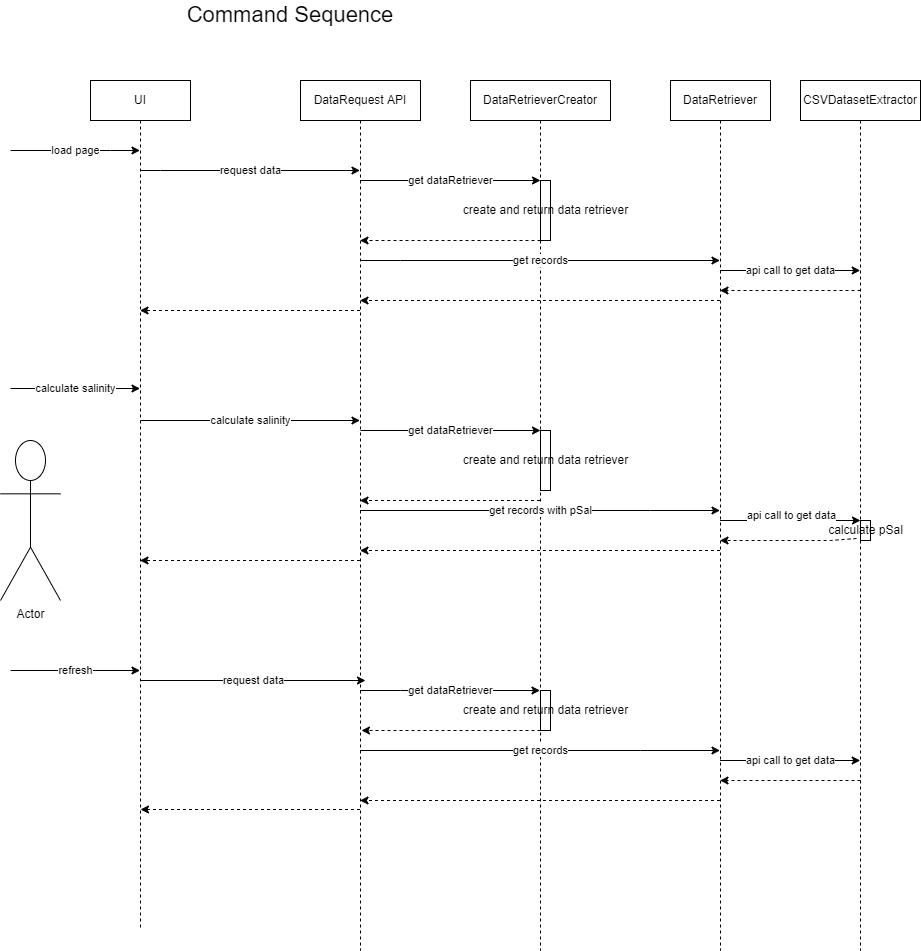

The diagram above was exported from draw.io. Its source (the exported page's mxGraphModel, read from the mxfile embedded in the PNG):
<mxGraphModel dx="1422" dy="705" grid="1" gridSize="10" guides="1" tooltips="1" connect="1" arrows="1" fold="1" page="1" pageScale="1" pageWidth="1100" pageHeight="850" math="0" shadow="0">
  <root>
    <mxCell id="0" />
    <mxCell id="1" parent="0" />
    <mxCell id="RPBewoIg8x98zuWjCoW1-1" value="DataRequest API" style="shape=umlLifeline;perimeter=lifelinePerimeter;whiteSpace=wrap;html=1;container=1;collapsible=0;recursiveResize=0;outlineConnect=0;" vertex="1" parent="1">
      <mxGeometry x="330" y="140" width="120" height="870" as="geometry" />
    </mxCell>
    <mxCell id="RPBewoIg8x98zuWjCoW1-14" value="" style="endArrow=classic;html=1;rounded=0;dashed=1;" edge="1" parent="RPBewoIg8x98zuWjCoW1-1" source="RPBewoIg8x98zuWjCoW1-12">
      <mxGeometry relative="1" as="geometry">
        <mxPoint x="180" y="220" as="sourcePoint" />
        <mxPoint x="59.5" y="220" as="targetPoint" />
        <Array as="points">
          <mxPoint x="140" y="220" />
        </Array>
      </mxGeometry>
    </mxCell>
    <mxCell id="RPBewoIg8x98zuWjCoW1-2" value="calculate salinity" style="endArrow=classic;html=1;rounded=0;" edge="1" parent="RPBewoIg8x98zuWjCoW1-1">
      <mxGeometry width="50" height="50" relative="1" as="geometry">
        <mxPoint x="-160" y="340" as="sourcePoint" />
        <mxPoint x="59.5" y="340" as="targetPoint" />
      </mxGeometry>
    </mxCell>
    <mxCell id="RPBewoIg8x98zuWjCoW1-4" value="UI" style="shape=umlLifeline;perimeter=lifelinePerimeter;whiteSpace=wrap;html=1;container=1;collapsible=0;recursiveResize=0;outlineConnect=0;" vertex="1" parent="1">
      <mxGeometry x="120" y="140" width="100" height="850" as="geometry" />
    </mxCell>
    <mxCell id="RPBewoIg8x98zuWjCoW1-5" value="DataRetrieverCreator" style="shape=umlLifeline;perimeter=lifelinePerimeter;whiteSpace=wrap;html=1;container=1;collapsible=0;recursiveResize=0;outlineConnect=0;" vertex="1" parent="1">
      <mxGeometry x="500" y="140" width="140" height="870" as="geometry" />
    </mxCell>
    <mxCell id="6_nH3MbW4k0rDWkPHN17-10" value="create and return data retriever" style="html=1;points=[];perimeter=orthogonalPerimeter;" vertex="1" parent="RPBewoIg8x98zuWjCoW1-5">
      <mxGeometry x="70" y="100" width="10" height="60" as="geometry" />
    </mxCell>
    <mxCell id="3yjWrf9sNjvU_krWcFxp-4" value="" style="endArrow=classic;html=1;rounded=0;dashed=1;" edge="1" parent="RPBewoIg8x98zuWjCoW1-5">
      <mxGeometry relative="1" as="geometry">
        <mxPoint x="70" y="650" as="sourcePoint" />
        <mxPoint x="-109" y="649.9999999999999" as="targetPoint" />
      </mxGeometry>
    </mxCell>
    <mxCell id="zc4jqGPfyR2H2dx0xpJs-2" value="create and return data retriever" style="html=1;points=[];perimeter=orthogonalPerimeter;" vertex="1" parent="RPBewoIg8x98zuWjCoW1-5">
      <mxGeometry x="70" y="610" width="10" height="40" as="geometry" />
    </mxCell>
    <mxCell id="RPBewoIg8x98zuWjCoW1-8" value="Actor" style="shape=umlActor;verticalLabelPosition=bottom;verticalAlign=top;html=1;outlineConnect=0;" vertex="1" parent="1">
      <mxGeometry x="30" y="500" width="60" height="160" as="geometry" />
    </mxCell>
    <mxCell id="RPBewoIg8x98zuWjCoW1-9" value="CSVDatasetExtractor" style="shape=umlLifeline;perimeter=lifelinePerimeter;whiteSpace=wrap;html=1;container=1;collapsible=0;recursiveResize=0;outlineConnect=0;" vertex="1" parent="1">
      <mxGeometry x="830" y="140" width="120" height="870" as="geometry" />
    </mxCell>
    <mxCell id="RPBewoIg8x98zuWjCoW1-17" value="calculate pSal" style="html=1;points=[];perimeter=orthogonalPerimeter;" vertex="1" parent="RPBewoIg8x98zuWjCoW1-9">
      <mxGeometry x="60" y="440" width="10" height="20" as="geometry" />
    </mxCell>
    <mxCell id="6_nH3MbW4k0rDWkPHN17-13" value="api call to get data" style="endArrow=classic;html=1;rounded=0;" edge="1" parent="RPBewoIg8x98zuWjCoW1-9" source="RPBewoIg8x98zuWjCoW1-12">
      <mxGeometry width="50" height="50" relative="1" as="geometry">
        <mxPoint x="-259.75" y="190" as="sourcePoint" />
        <mxPoint x="59.75" y="190" as="targetPoint" />
        <Array as="points" />
      </mxGeometry>
    </mxCell>
    <mxCell id="6_nH3MbW4k0rDWkPHN17-14" value="" style="endArrow=classic;html=1;rounded=0;dashed=1;" edge="1" parent="RPBewoIg8x98zuWjCoW1-9" target="RPBewoIg8x98zuWjCoW1-12">
      <mxGeometry relative="1" as="geometry">
        <mxPoint x="60" y="210" as="sourcePoint" />
        <mxPoint x="-260" y="210" as="targetPoint" />
        <Array as="points">
          <mxPoint x="-69.5" y="210" />
        </Array>
      </mxGeometry>
    </mxCell>
    <mxCell id="RPBewoIg8x98zuWjCoW1-10" value="load page" style="endArrow=classic;html=1;rounded=0;" edge="1" parent="1" target="RPBewoIg8x98zuWjCoW1-4">
      <mxGeometry width="50" height="50" relative="1" as="geometry">
        <mxPoint x="40" y="210" as="sourcePoint" />
        <mxPoint x="180" y="210" as="targetPoint" />
        <Array as="points">
          <mxPoint x="140" y="210" />
        </Array>
      </mxGeometry>
    </mxCell>
    <mxCell id="RPBewoIg8x98zuWjCoW1-11" value="request data" style="endArrow=classic;html=1;rounded=0;" edge="1" parent="1" source="RPBewoIg8x98zuWjCoW1-4">
      <mxGeometry width="50" height="50" relative="1" as="geometry">
        <mxPoint x="190" y="250" as="sourcePoint" />
        <mxPoint x="389.5" y="230" as="targetPoint" />
        <Array as="points">
          <mxPoint x="190" y="230" />
        </Array>
      </mxGeometry>
    </mxCell>
    <mxCell id="RPBewoIg8x98zuWjCoW1-12" value="DataRetriever" style="shape=umlLifeline;perimeter=lifelinePerimeter;whiteSpace=wrap;html=1;container=1;collapsible=0;recursiveResize=0;outlineConnect=0;" vertex="1" parent="1">
      <mxGeometry x="700" y="140" width="100" height="870" as="geometry" />
    </mxCell>
    <mxCell id="ITtFqu0n-6Pt9u_G8xe9-2" value="api call to get data" style="endArrow=classic;html=1;rounded=0;" edge="1" parent="RPBewoIg8x98zuWjCoW1-12">
      <mxGeometry width="50" height="50" relative="1" as="geometry">
        <mxPoint x="49.5" y="680" as="sourcePoint" />
        <mxPoint x="189.75" y="680" as="targetPoint" />
        <Array as="points" />
      </mxGeometry>
    </mxCell>
    <mxCell id="ITtFqu0n-6Pt9u_G8xe9-3" value="" style="endArrow=classic;html=1;rounded=0;dashed=1;" edge="1" parent="RPBewoIg8x98zuWjCoW1-12">
      <mxGeometry relative="1" as="geometry">
        <mxPoint x="190" y="700" as="sourcePoint" />
        <mxPoint x="49.5" y="700" as="targetPoint" />
        <Array as="points">
          <mxPoint x="60.5" y="700" />
        </Array>
      </mxGeometry>
    </mxCell>
    <mxCell id="RPBewoIg8x98zuWjCoW1-20" value="" style="endArrow=classic;html=1;rounded=0;dashed=1;" edge="1" parent="1" target="RPBewoIg8x98zuWjCoW1-4" source="RPBewoIg8x98zuWjCoW1-1">
      <mxGeometry relative="1" as="geometry">
        <mxPoint x="389.5" y="380" as="sourcePoint" />
        <mxPoint x="270" y="340" as="targetPoint" />
        <Array as="points">
          <mxPoint x="340" y="370" />
        </Array>
      </mxGeometry>
    </mxCell>
    <mxCell id="RPBewoIg8x98zuWjCoW1-21" value="Command Sequence" style="text;html=1;strokeColor=none;fillColor=none;align=center;verticalAlign=middle;whiteSpace=wrap;rounded=0;fontSize=22;" vertex="1" parent="1">
      <mxGeometry x="130" y="60" width="380" height="30" as="geometry" />
    </mxCell>
    <mxCell id="VctDo-TIZEFaBrTuZ_5F-1" value="get dataRetriever" style="endArrow=classic;html=1;rounded=0;" edge="1" parent="1">
      <mxGeometry width="50" height="50" relative="1" as="geometry">
        <mxPoint x="389.5" y="240" as="sourcePoint" />
        <mxPoint x="570" y="240" as="targetPoint" />
        <Array as="points" />
      </mxGeometry>
    </mxCell>
    <mxCell id="RPBewoIg8x98zuWjCoW1-3" value="" style="endArrow=classic;html=1;rounded=0;dashed=1;" edge="1" parent="1" source="RPBewoIg8x98zuWjCoW1-1" target="RPBewoIg8x98zuWjCoW1-4">
      <mxGeometry relative="1" as="geometry">
        <mxPoint x="391" y="560" as="sourcePoint" />
        <mxPoint x="180" y="560" as="targetPoint" />
        <Array as="points">
          <mxPoint x="330" y="620" />
        </Array>
      </mxGeometry>
    </mxCell>
    <mxCell id="RPBewoIg8x98zuWjCoW1-13" value="get records" style="endArrow=classic;html=1;rounded=0;" edge="1" parent="1" target="RPBewoIg8x98zuWjCoW1-12">
      <mxGeometry width="50" height="50" relative="1" as="geometry">
        <mxPoint x="389.5" y="320" as="sourcePoint" />
        <mxPoint x="519.5" y="320" as="targetPoint" />
        <Array as="points">
          <mxPoint x="430" y="320" />
        </Array>
      </mxGeometry>
    </mxCell>
    <mxCell id="3yjWrf9sNjvU_krWcFxp-2" value="" style="endArrow=classic;html=1;rounded=0;dashed=1;" edge="1" parent="1">
      <mxGeometry relative="1" as="geometry">
        <mxPoint x="570" y="300" as="sourcePoint" />
        <mxPoint x="389.5" y="300" as="targetPoint" />
      </mxGeometry>
    </mxCell>
    <mxCell id="RPBewoIg8x98zuWjCoW1-23" value="get records" style="endArrow=classic;html=1;rounded=0;" edge="1" parent="1" source="RPBewoIg8x98zuWjCoW1-1" target="RPBewoIg8x98zuWjCoW1-12">
      <mxGeometry width="50" height="50" relative="1" as="geometry">
        <mxPoint x="390.5" y="802.16" as="sourcePoint" />
        <mxPoint x="520.5" y="802.16" as="targetPoint" />
        <Array as="points">
          <mxPoint x="670" y="810" />
        </Array>
      </mxGeometry>
    </mxCell>
    <mxCell id="RPBewoIg8x98zuWjCoW1-24" value="" style="endArrow=classic;html=1;rounded=0;dashed=1;" edge="1" parent="1" source="RPBewoIg8x98zuWjCoW1-12" target="RPBewoIg8x98zuWjCoW1-1">
      <mxGeometry relative="1" as="geometry">
        <mxPoint x="521" y="849" as="sourcePoint" />
        <mxPoint x="390.5" y="849" as="targetPoint" />
        <Array as="points">
          <mxPoint x="650" y="860" />
        </Array>
      </mxGeometry>
    </mxCell>
    <mxCell id="RPBewoIg8x98zuWjCoW1-25" value="" style="endArrow=classic;html=1;rounded=0;dashed=1;" edge="1" parent="1">
      <mxGeometry relative="1" as="geometry">
        <mxPoint x="389.5" y="868.9999999999999" as="sourcePoint" />
        <mxPoint x="170" y="869" as="targetPoint" />
        <Array as="points">
          <mxPoint x="350.5" y="869" />
        </Array>
      </mxGeometry>
    </mxCell>
    <mxCell id="6_nH3MbW4k0rDWkPHN17-16" value="" style="endArrow=classic;html=1;rounded=0;dashed=1;exitX=-0.4;exitY=0.9;exitDx=0;exitDy=0;exitPerimeter=0;" edge="1" parent="1" source="RPBewoIg8x98zuWjCoW1-17" target="RPBewoIg8x98zuWjCoW1-12">
      <mxGeometry relative="1" as="geometry">
        <mxPoint x="830" y="590" as="sourcePoint" />
        <mxPoint x="750" y="588" as="targetPoint" />
        <Array as="points">
          <mxPoint x="860" y="600" />
        </Array>
      </mxGeometry>
    </mxCell>
    <mxCell id="6_nH3MbW4k0rDWkPHN17-15" value="api call to get data" style="endArrow=classic;html=1;rounded=0;" edge="1" parent="1" source="RPBewoIg8x98zuWjCoW1-12" target="RPBewoIg8x98zuWjCoW1-17">
      <mxGeometry x="0.0036" y="5" width="50" height="50" relative="1" as="geometry">
        <mxPoint x="750" y="570" as="sourcePoint" />
        <mxPoint x="829.5" y="570" as="targetPoint" />
        <mxPoint as="offset" />
      </mxGeometry>
    </mxCell>
    <mxCell id="RPBewoIg8x98zuWjCoW1-27" value="calculate salinity" style="endArrow=classic;html=1;rounded=0;" edge="1" parent="1" target="RPBewoIg8x98zuWjCoW1-4">
      <mxGeometry width="50" height="50" relative="1" as="geometry">
        <mxPoint x="40" y="448" as="sourcePoint" />
        <mxPoint x="170" y="370" as="targetPoint" />
      </mxGeometry>
    </mxCell>
    <mxCell id="RPBewoIg8x98zuWjCoW1-28" value="refresh" style="endArrow=classic;html=1;rounded=0;" edge="1" parent="1">
      <mxGeometry width="50" height="50" relative="1" as="geometry">
        <mxPoint x="40" y="730" as="sourcePoint" />
        <mxPoint x="169.5" y="730" as="targetPoint" />
        <Array as="points" />
      </mxGeometry>
    </mxCell>
    <mxCell id="RPBewoIg8x98zuWjCoW1-22" value="request data" style="endArrow=classic;html=1;rounded=0;" edge="1" parent="1">
      <mxGeometry width="50" height="50" relative="1" as="geometry">
        <mxPoint x="170" y="740" as="sourcePoint" />
        <mxPoint x="395" y="740" as="targetPoint" />
      </mxGeometry>
    </mxCell>
    <mxCell id="RPBewoIg8x98zuWjCoW1-15" value="get records with pSal" style="endArrow=classic;html=1;rounded=0;" edge="1" parent="1" source="RPBewoIg8x98zuWjCoW1-1" target="RPBewoIg8x98zuWjCoW1-12">
      <mxGeometry width="50" height="50" relative="1" as="geometry">
        <mxPoint x="390" y="550" as="sourcePoint" />
        <mxPoint x="520.5" y="550" as="targetPoint" />
        <Array as="points">
          <mxPoint x="680" y="570" />
        </Array>
      </mxGeometry>
    </mxCell>
    <mxCell id="VctDo-TIZEFaBrTuZ_5F-2" value="" style="endArrow=classic;html=1;rounded=0;dashed=1;" edge="1" parent="1" source="RPBewoIg8x98zuWjCoW1-5" target="RPBewoIg8x98zuWjCoW1-1">
      <mxGeometry relative="1" as="geometry">
        <mxPoint x="670" y="520" as="sourcePoint" />
        <mxPoint x="390" y="520" as="targetPoint" />
        <Array as="points">
          <mxPoint x="450" y="560" />
        </Array>
      </mxGeometry>
    </mxCell>
    <mxCell id="3yjWrf9sNjvU_krWcFxp-3" value="get dataRetriever" style="endArrow=classic;html=1;rounded=0;" edge="1" parent="1" source="RPBewoIg8x98zuWjCoW1-1" target="RPBewoIg8x98zuWjCoW1-5">
      <mxGeometry width="50" height="50" relative="1" as="geometry">
        <mxPoint x="400.5" y="760" as="sourcePoint" />
        <mxPoint x="679.5" y="760" as="targetPoint" />
        <Array as="points">
          <mxPoint x="430" y="750" />
        </Array>
      </mxGeometry>
    </mxCell>
    <mxCell id="RPBewoIg8x98zuWjCoW1-16" value="" style="endArrow=classic;html=1;rounded=0;dashed=1;" edge="1" parent="1" source="RPBewoIg8x98zuWjCoW1-12" target="RPBewoIg8x98zuWjCoW1-1">
      <mxGeometry relative="1" as="geometry">
        <mxPoint x="750.5" y="600" as="sourcePoint" />
        <mxPoint x="620" y="600" as="targetPoint" />
        <Array as="points">
          <mxPoint x="650" y="610" />
        </Array>
      </mxGeometry>
    </mxCell>
    <mxCell id="zc4jqGPfyR2H2dx0xpJs-3" value="" style="group" vertex="1" connectable="0" parent="1">
      <mxGeometry x="390" y="490" width="190" height="60" as="geometry" />
    </mxCell>
    <mxCell id="3yjWrf9sNjvU_krWcFxp-1" value="get dataRetriever" style="endArrow=classic;html=1;rounded=0;" edge="1" parent="zc4jqGPfyR2H2dx0xpJs-3">
      <mxGeometry width="50" height="50" relative="1" as="geometry">
        <mxPoint as="sourcePoint" />
        <mxPoint x="180" as="targetPoint" />
      </mxGeometry>
    </mxCell>
    <mxCell id="zc4jqGPfyR2H2dx0xpJs-1" value="create and return data retriever" style="html=1;points=[];perimeter=orthogonalPerimeter;" vertex="1" parent="zc4jqGPfyR2H2dx0xpJs-3">
      <mxGeometry x="180" width="10" height="60" as="geometry" />
    </mxCell>
  </root>
</mxGraphModel>